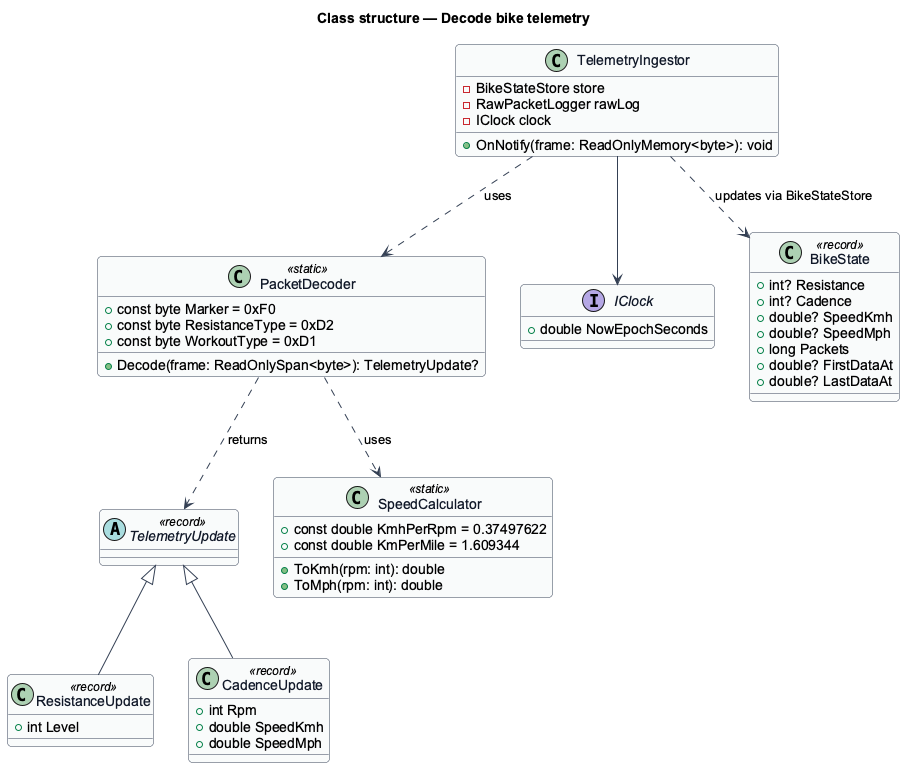

The diagram above was rendered by PlantUML. Its source (embedded in the PNG):
@startuml
skinparam backgroundColor #FFFFFF
skinparam shadowing false
skinparam roundcorner 8
skinparam defaultFontName Arial
skinparam ArrowColor #344054
skinparam class {
  BorderColor #344054
  FontColor #101828
  BackgroundColor #F9FAFB
}
title Class structure — Decode bike telemetry

class PacketDecoder <<static>> {
  +const byte Marker = 0xF0
  +const byte ResistanceType = 0xD2
  +const byte WorkoutType = 0xD1
  +Decode(frame: ReadOnlySpan<byte>): TelemetryUpdate?
}

abstract class TelemetryUpdate <<record>>
class ResistanceUpdate <<record>> {
  +int Level
}
class CadenceUpdate <<record>> {
  +int Rpm
  +double SpeedKmh
  +double SpeedMph
}

class SpeedCalculator <<static>> {
  +const double KmhPerRpm = 0.37497622
  +const double KmPerMile = 1.609344
  +ToKmh(rpm: int): double
  +ToMph(rpm: int): double
}

class TelemetryIngestor {
  -BikeStateStore store
  -RawPacketLogger rawLog
  -IClock clock
  +OnNotify(frame: ReadOnlyMemory<byte>): void
}

interface IClock {
  +double NowEpochSeconds
}

class BikeState <<record>> {
  +int? Resistance
  +int? Cadence
  +double? SpeedKmh
  +double? SpeedMph
  +long Packets
  +double? FirstDataAt
  +double? LastDataAt
}

TelemetryUpdate <|-- ResistanceUpdate
TelemetryUpdate <|-- CadenceUpdate
PacketDecoder ..> TelemetryUpdate : returns
PacketDecoder ..> SpeedCalculator : uses
TelemetryIngestor ..> PacketDecoder : uses
TelemetryIngestor --> IClock
TelemetryIngestor ..> BikeState : updates via BikeStateStore
@enduml